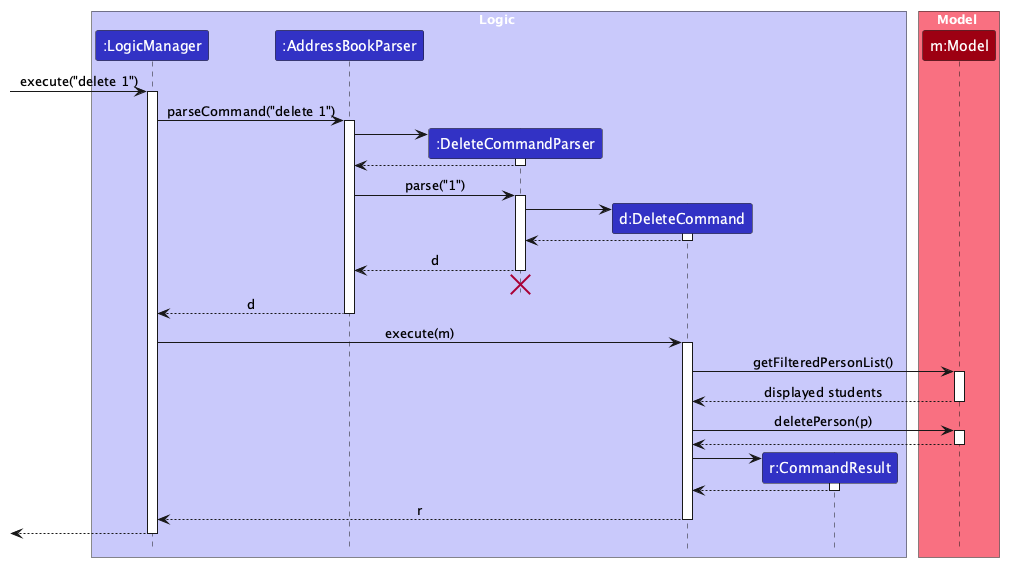

The diagram above was rendered by PlantUML. Its source (embedded in the PNG):
@startuml
!pragma layout smetana
!include style.puml
skinparam ArrowFontStyle plain

box Logic LOGIC_COLOR_T1
participant ":LogicManager" as LogicManager LOGIC_COLOR
participant ":AddressBookParser" as AddressBookParser LOGIC_COLOR
participant ":DeleteCommandParser" as DeleteCommandParser LOGIC_COLOR
participant "d:DeleteCommand" as DeleteCommand LOGIC_COLOR
participant "r:CommandResult" as CommandResult LOGIC_COLOR
end box

box Model MODEL_COLOR_T1
participant "m:Model" as Model MODEL_COLOR
end box

[-> LogicManager : execute("delete 1")
activate LogicManager

LogicManager -> AddressBookParser : parseCommand("delete 1")
activate AddressBookParser

create DeleteCommandParser
AddressBookParser -> DeleteCommandParser
activate DeleteCommandParser

DeleteCommandParser --> AddressBookParser
deactivate DeleteCommandParser

AddressBookParser -> DeleteCommandParser : parse("1")
activate DeleteCommandParser

create DeleteCommand
DeleteCommandParser -> DeleteCommand
activate DeleteCommand

DeleteCommand --> DeleteCommandParser :
deactivate DeleteCommand

DeleteCommandParser --> AddressBookParser : d
deactivate DeleteCommandParser
'Hidden arrow to position the destroy marker below the end of the activation bar.
DeleteCommandParser -[hidden]-> AddressBookParser
destroy DeleteCommandParser

AddressBookParser --> LogicManager : d
deactivate AddressBookParser

LogicManager -> DeleteCommand : execute(m)
activate DeleteCommand

DeleteCommand -> Model : getFilteredPersonList()
activate Model

Model --> DeleteCommand : displayed students
deactivate Model

DeleteCommand -> Model : deletePerson(p)
activate Model

Model --> DeleteCommand
deactivate Model

create CommandResult
DeleteCommand -> CommandResult
activate CommandResult

CommandResult --> DeleteCommand
deactivate CommandResult

DeleteCommand --> LogicManager : r
deactivate DeleteCommand

[<--LogicManager
deactivate LogicManager
@enduml